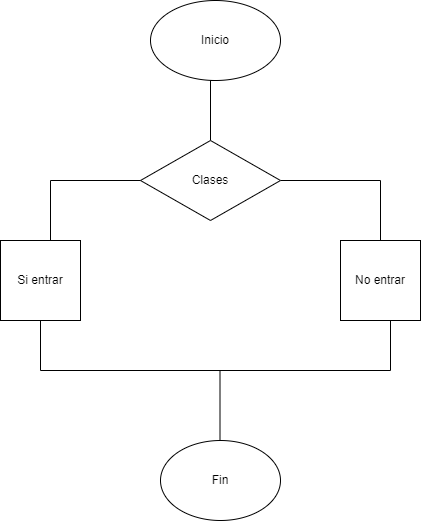

The diagram above was exported from draw.io. Its source (the exported page's mxGraphModel, read from the mxfile embedded in the PNG):
<mxGraphModel dx="1386" dy="793" grid="1" gridSize="10" guides="1" tooltips="1" connect="1" arrows="1" fold="1" page="1" pageScale="1" pageWidth="827" pageHeight="1169" math="0" shadow="0">
  <root>
    <mxCell id="0" />
    <mxCell id="1" parent="0" />
    <mxCell id="jLphEOtz0_rf6J_iTW6D-2" value="Inicio" style="ellipse;whiteSpace=wrap;html=1;" parent="1" vertex="1">
      <mxGeometry x="310" y="120" width="130" height="80" as="geometry" />
    </mxCell>
    <mxCell id="jLphEOtz0_rf6J_iTW6D-3" value="" style="endArrow=none;html=1;rounded=0;entryX=0.5;entryY=1;entryDx=0;entryDy=0;" parent="1" target="jLphEOtz0_rf6J_iTW6D-2" edge="1">
      <mxGeometry width="50" height="50" relative="1" as="geometry">
        <mxPoint x="370" y="260" as="sourcePoint" />
        <mxPoint x="440" y="380" as="targetPoint" />
        <Array as="points">
          <mxPoint x="370" y="200" />
        </Array>
      </mxGeometry>
    </mxCell>
    <mxCell id="jLphEOtz0_rf6J_iTW6D-4" value="" style="endArrow=none;html=1;rounded=0;" parent="1" edge="1">
      <mxGeometry width="50" height="50" relative="1" as="geometry">
        <mxPoint x="540" y="300" as="sourcePoint" />
        <mxPoint x="439.9965656565656" y="299.9976767676767" as="targetPoint" />
      </mxGeometry>
    </mxCell>
    <mxCell id="jLphEOtz0_rf6J_iTW6D-5" value="Clases" style="rhombus;whiteSpace=wrap;html=1;" parent="1" vertex="1">
      <mxGeometry x="300" y="260" width="140" height="80" as="geometry" />
    </mxCell>
    <mxCell id="jLphEOtz0_rf6J_iTW6D-6" value="" style="endArrow=none;html=1;rounded=0;" parent="1" edge="1">
      <mxGeometry width="50" height="50" relative="1" as="geometry">
        <mxPoint x="210" y="300" as="sourcePoint" />
        <mxPoint x="300" y="300" as="targetPoint" />
      </mxGeometry>
    </mxCell>
    <mxCell id="jLphEOtz0_rf6J_iTW6D-7" value="" style="endArrow=none;html=1;rounded=0;" parent="1" edge="1">
      <mxGeometry width="50" height="50" relative="1" as="geometry">
        <mxPoint x="210" y="360" as="sourcePoint" />
        <mxPoint x="210" y="300" as="targetPoint" />
        <Array as="points">
          <mxPoint x="210" y="300" />
        </Array>
      </mxGeometry>
    </mxCell>
    <mxCell id="jLphEOtz0_rf6J_iTW6D-8" value="" style="endArrow=none;html=1;rounded=0;entryX=0.5;entryY=0;entryDx=0;entryDy=0;" parent="1" target="jLphEOtz0_rf6J_iTW6D-10" edge="1">
      <mxGeometry width="50" height="50" relative="1" as="geometry">
        <mxPoint x="540" y="300" as="sourcePoint" />
        <mxPoint x="540" y="350" as="targetPoint" />
      </mxGeometry>
    </mxCell>
    <mxCell id="jLphEOtz0_rf6J_iTW6D-9" value="Si entrar" style="whiteSpace=wrap;html=1;aspect=fixed;" parent="1" vertex="1">
      <mxGeometry x="160" y="360" width="80" height="80" as="geometry" />
    </mxCell>
    <mxCell id="jLphEOtz0_rf6J_iTW6D-10" value="No entrar" style="whiteSpace=wrap;html=1;aspect=fixed;" parent="1" vertex="1">
      <mxGeometry x="500" y="360" width="80" height="80" as="geometry" />
    </mxCell>
    <mxCell id="jLphEOtz0_rf6J_iTW6D-11" value="" style="endArrow=none;html=1;rounded=0;" parent="1" edge="1">
      <mxGeometry width="50" height="50" relative="1" as="geometry">
        <mxPoint x="200" y="490" as="sourcePoint" />
        <mxPoint x="200" y="440" as="targetPoint" />
        <Array as="points">
          <mxPoint x="200" y="490" />
        </Array>
      </mxGeometry>
    </mxCell>
    <mxCell id="jLphEOtz0_rf6J_iTW6D-13" value="" style="endArrow=none;html=1;rounded=0;" parent="1" edge="1">
      <mxGeometry width="50" height="50" relative="1" as="geometry">
        <mxPoint x="550" y="490" as="sourcePoint" />
        <mxPoint x="550" y="440" as="targetPoint" />
      </mxGeometry>
    </mxCell>
    <mxCell id="jLphEOtz0_rf6J_iTW6D-14" value="" style="endArrow=none;html=1;rounded=0;" parent="1" edge="1">
      <mxGeometry width="50" height="50" relative="1" as="geometry">
        <mxPoint x="200" y="490" as="sourcePoint" />
        <mxPoint x="550" y="490" as="targetPoint" />
      </mxGeometry>
    </mxCell>
    <mxCell id="jLphEOtz0_rf6J_iTW6D-15" value="" style="endArrow=none;html=1;rounded=0;" parent="1" edge="1">
      <mxGeometry width="50" height="50" relative="1" as="geometry">
        <mxPoint x="379.5" y="490" as="sourcePoint" />
        <mxPoint x="379.5" y="560" as="targetPoint" />
      </mxGeometry>
    </mxCell>
    <mxCell id="jLphEOtz0_rf6J_iTW6D-16" value="Fin" style="ellipse;whiteSpace=wrap;html=1;" parent="1" vertex="1">
      <mxGeometry x="320" y="560" width="120" height="80" as="geometry" />
    </mxCell>
  </root>
</mxGraphModel>